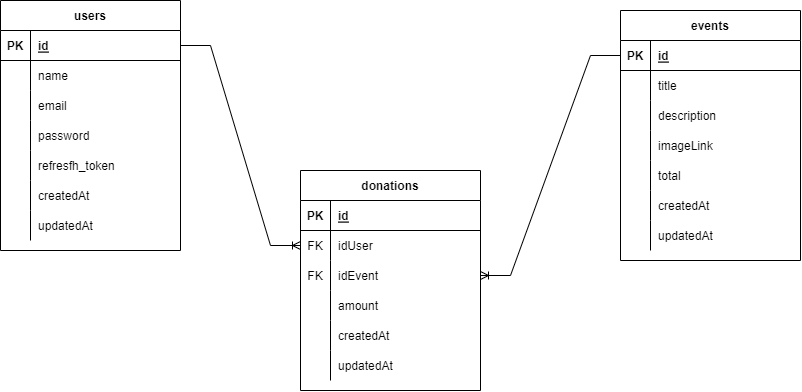

The diagram above was exported from draw.io. Its source (the exported page's mxGraphModel, read from the mxfile embedded in the PNG):
<mxGraphModel dx="1839" dy="544" grid="1" gridSize="10" guides="1" tooltips="1" connect="1" arrows="1" fold="1" page="1" pageScale="1" pageWidth="850" pageHeight="1100" math="0" shadow="0">
  <root>
    <mxCell id="0" />
    <mxCell id="1" parent="0" />
    <mxCell id="MZ4uYOq0lKSHDQ2krepo-15" value="users" style="shape=table;startSize=30;container=1;collapsible=1;childLayout=tableLayout;fixedRows=1;rowLines=0;fontStyle=1;align=center;resizeLast=1;" parent="1" vertex="1">
      <mxGeometry x="-10" y="160" width="180" height="250" as="geometry" />
    </mxCell>
    <mxCell id="MZ4uYOq0lKSHDQ2krepo-16" value="" style="shape=tableRow;horizontal=0;startSize=0;swimlaneHead=0;swimlaneBody=0;fillColor=none;collapsible=0;dropTarget=0;points=[[0,0.5],[1,0.5]];portConstraint=eastwest;top=0;left=0;right=0;bottom=1;" parent="MZ4uYOq0lKSHDQ2krepo-15" vertex="1">
      <mxGeometry y="30" width="180" height="30" as="geometry" />
    </mxCell>
    <mxCell id="MZ4uYOq0lKSHDQ2krepo-17" value="PK" style="shape=partialRectangle;connectable=0;fillColor=none;top=0;left=0;bottom=0;right=0;fontStyle=1;overflow=hidden;" parent="MZ4uYOq0lKSHDQ2krepo-16" vertex="1">
      <mxGeometry width="30" height="30" as="geometry">
        <mxRectangle width="30" height="30" as="alternateBounds" />
      </mxGeometry>
    </mxCell>
    <mxCell id="MZ4uYOq0lKSHDQ2krepo-18" value="id" style="shape=partialRectangle;connectable=0;fillColor=none;top=0;left=0;bottom=0;right=0;align=left;spacingLeft=6;fontStyle=5;overflow=hidden;" parent="MZ4uYOq0lKSHDQ2krepo-16" vertex="1">
      <mxGeometry x="30" width="150" height="30" as="geometry">
        <mxRectangle width="150" height="30" as="alternateBounds" />
      </mxGeometry>
    </mxCell>
    <mxCell id="MZ4uYOq0lKSHDQ2krepo-19" value="" style="shape=tableRow;horizontal=0;startSize=0;swimlaneHead=0;swimlaneBody=0;fillColor=none;collapsible=0;dropTarget=0;points=[[0,0.5],[1,0.5]];portConstraint=eastwest;top=0;left=0;right=0;bottom=0;" parent="MZ4uYOq0lKSHDQ2krepo-15" vertex="1">
      <mxGeometry y="60" width="180" height="30" as="geometry" />
    </mxCell>
    <mxCell id="MZ4uYOq0lKSHDQ2krepo-20" value="" style="shape=partialRectangle;connectable=0;fillColor=none;top=0;left=0;bottom=0;right=0;editable=1;overflow=hidden;" parent="MZ4uYOq0lKSHDQ2krepo-19" vertex="1">
      <mxGeometry width="30" height="30" as="geometry">
        <mxRectangle width="30" height="30" as="alternateBounds" />
      </mxGeometry>
    </mxCell>
    <mxCell id="MZ4uYOq0lKSHDQ2krepo-21" value="name" style="shape=partialRectangle;connectable=0;fillColor=none;top=0;left=0;bottom=0;right=0;align=left;spacingLeft=6;overflow=hidden;" parent="MZ4uYOq0lKSHDQ2krepo-19" vertex="1">
      <mxGeometry x="30" width="150" height="30" as="geometry">
        <mxRectangle width="150" height="30" as="alternateBounds" />
      </mxGeometry>
    </mxCell>
    <mxCell id="MZ4uYOq0lKSHDQ2krepo-25" value="" style="shape=tableRow;horizontal=0;startSize=0;swimlaneHead=0;swimlaneBody=0;fillColor=none;collapsible=0;dropTarget=0;points=[[0,0.5],[1,0.5]];portConstraint=eastwest;top=0;left=0;right=0;bottom=0;" parent="MZ4uYOq0lKSHDQ2krepo-15" vertex="1">
      <mxGeometry y="90" width="180" height="30" as="geometry" />
    </mxCell>
    <mxCell id="MZ4uYOq0lKSHDQ2krepo-26" value="" style="shape=partialRectangle;connectable=0;fillColor=none;top=0;left=0;bottom=0;right=0;editable=1;overflow=hidden;" parent="MZ4uYOq0lKSHDQ2krepo-25" vertex="1">
      <mxGeometry width="30" height="30" as="geometry">
        <mxRectangle width="30" height="30" as="alternateBounds" />
      </mxGeometry>
    </mxCell>
    <mxCell id="MZ4uYOq0lKSHDQ2krepo-27" value="email" style="shape=partialRectangle;connectable=0;fillColor=none;top=0;left=0;bottom=0;right=0;align=left;spacingLeft=6;overflow=hidden;" parent="MZ4uYOq0lKSHDQ2krepo-25" vertex="1">
      <mxGeometry x="30" width="150" height="30" as="geometry">
        <mxRectangle width="150" height="30" as="alternateBounds" />
      </mxGeometry>
    </mxCell>
    <mxCell id="MZ4uYOq0lKSHDQ2krepo-22" value="" style="shape=tableRow;horizontal=0;startSize=0;swimlaneHead=0;swimlaneBody=0;fillColor=none;collapsible=0;dropTarget=0;points=[[0,0.5],[1,0.5]];portConstraint=eastwest;top=0;left=0;right=0;bottom=0;" parent="MZ4uYOq0lKSHDQ2krepo-15" vertex="1">
      <mxGeometry y="120" width="180" height="30" as="geometry" />
    </mxCell>
    <mxCell id="MZ4uYOq0lKSHDQ2krepo-23" value="" style="shape=partialRectangle;connectable=0;fillColor=none;top=0;left=0;bottom=0;right=0;editable=1;overflow=hidden;" parent="MZ4uYOq0lKSHDQ2krepo-22" vertex="1">
      <mxGeometry width="30" height="30" as="geometry">
        <mxRectangle width="30" height="30" as="alternateBounds" />
      </mxGeometry>
    </mxCell>
    <mxCell id="MZ4uYOq0lKSHDQ2krepo-24" value="password" style="shape=partialRectangle;connectable=0;fillColor=none;top=0;left=0;bottom=0;right=0;align=left;spacingLeft=6;overflow=hidden;" parent="MZ4uYOq0lKSHDQ2krepo-22" vertex="1">
      <mxGeometry x="30" width="150" height="30" as="geometry">
        <mxRectangle width="150" height="30" as="alternateBounds" />
      </mxGeometry>
    </mxCell>
    <mxCell id="uRZ3MrzbW9OTFbsvv_XF-2" value="" style="shape=tableRow;horizontal=0;startSize=0;swimlaneHead=0;swimlaneBody=0;fillColor=none;collapsible=0;dropTarget=0;points=[[0,0.5],[1,0.5]];portConstraint=eastwest;top=0;left=0;right=0;bottom=0;" vertex="1" parent="MZ4uYOq0lKSHDQ2krepo-15">
      <mxGeometry y="150" width="180" height="30" as="geometry" />
    </mxCell>
    <mxCell id="uRZ3MrzbW9OTFbsvv_XF-3" value="" style="shape=partialRectangle;connectable=0;fillColor=none;top=0;left=0;bottom=0;right=0;editable=1;overflow=hidden;" vertex="1" parent="uRZ3MrzbW9OTFbsvv_XF-2">
      <mxGeometry width="30" height="30" as="geometry">
        <mxRectangle width="30" height="30" as="alternateBounds" />
      </mxGeometry>
    </mxCell>
    <mxCell id="uRZ3MrzbW9OTFbsvv_XF-4" value="refresfh_token" style="shape=partialRectangle;connectable=0;fillColor=none;top=0;left=0;bottom=0;right=0;align=left;spacingLeft=6;overflow=hidden;" vertex="1" parent="uRZ3MrzbW9OTFbsvv_XF-2">
      <mxGeometry x="30" width="150" height="30" as="geometry">
        <mxRectangle width="150" height="30" as="alternateBounds" />
      </mxGeometry>
    </mxCell>
    <mxCell id="uRZ3MrzbW9OTFbsvv_XF-6" value="" style="shape=tableRow;horizontal=0;startSize=0;swimlaneHead=0;swimlaneBody=0;fillColor=none;collapsible=0;dropTarget=0;points=[[0,0.5],[1,0.5]];portConstraint=eastwest;top=0;left=0;right=0;bottom=0;" vertex="1" parent="MZ4uYOq0lKSHDQ2krepo-15">
      <mxGeometry y="180" width="180" height="30" as="geometry" />
    </mxCell>
    <mxCell id="uRZ3MrzbW9OTFbsvv_XF-7" value="" style="shape=partialRectangle;connectable=0;fillColor=none;top=0;left=0;bottom=0;right=0;editable=1;overflow=hidden;" vertex="1" parent="uRZ3MrzbW9OTFbsvv_XF-6">
      <mxGeometry width="30" height="30" as="geometry">
        <mxRectangle width="30" height="30" as="alternateBounds" />
      </mxGeometry>
    </mxCell>
    <mxCell id="uRZ3MrzbW9OTFbsvv_XF-8" value="createdAt" style="shape=partialRectangle;connectable=0;fillColor=none;top=0;left=0;bottom=0;right=0;align=left;spacingLeft=6;overflow=hidden;" vertex="1" parent="uRZ3MrzbW9OTFbsvv_XF-6">
      <mxGeometry x="30" width="150" height="30" as="geometry">
        <mxRectangle width="150" height="30" as="alternateBounds" />
      </mxGeometry>
    </mxCell>
    <mxCell id="uRZ3MrzbW9OTFbsvv_XF-10" value="" style="shape=tableRow;horizontal=0;startSize=0;swimlaneHead=0;swimlaneBody=0;fillColor=none;collapsible=0;dropTarget=0;points=[[0,0.5],[1,0.5]];portConstraint=eastwest;top=0;left=0;right=0;bottom=0;" vertex="1" parent="MZ4uYOq0lKSHDQ2krepo-15">
      <mxGeometry y="210" width="180" height="30" as="geometry" />
    </mxCell>
    <mxCell id="uRZ3MrzbW9OTFbsvv_XF-11" value="" style="shape=partialRectangle;connectable=0;fillColor=none;top=0;left=0;bottom=0;right=0;editable=1;overflow=hidden;" vertex="1" parent="uRZ3MrzbW9OTFbsvv_XF-10">
      <mxGeometry width="30" height="30" as="geometry">
        <mxRectangle width="30" height="30" as="alternateBounds" />
      </mxGeometry>
    </mxCell>
    <mxCell id="uRZ3MrzbW9OTFbsvv_XF-12" value="updatedAt" style="shape=partialRectangle;connectable=0;fillColor=none;top=0;left=0;bottom=0;right=0;align=left;spacingLeft=6;overflow=hidden;" vertex="1" parent="uRZ3MrzbW9OTFbsvv_XF-10">
      <mxGeometry x="30" width="150" height="30" as="geometry">
        <mxRectangle width="150" height="30" as="alternateBounds" />
      </mxGeometry>
    </mxCell>
    <mxCell id="MZ4uYOq0lKSHDQ2krepo-41" value="events" style="shape=table;startSize=30;container=1;collapsible=1;childLayout=tableLayout;fixedRows=1;rowLines=0;fontStyle=1;align=center;resizeLast=1;" parent="1" vertex="1">
      <mxGeometry x="610" y="170" width="180" height="250" as="geometry" />
    </mxCell>
    <mxCell id="MZ4uYOq0lKSHDQ2krepo-42" value="" style="shape=tableRow;horizontal=0;startSize=0;swimlaneHead=0;swimlaneBody=0;fillColor=none;collapsible=0;dropTarget=0;points=[[0,0.5],[1,0.5]];portConstraint=eastwest;top=0;left=0;right=0;bottom=1;" parent="MZ4uYOq0lKSHDQ2krepo-41" vertex="1">
      <mxGeometry y="30" width="180" height="30" as="geometry" />
    </mxCell>
    <mxCell id="MZ4uYOq0lKSHDQ2krepo-43" value="PK" style="shape=partialRectangle;connectable=0;fillColor=none;top=0;left=0;bottom=0;right=0;fontStyle=1;overflow=hidden;" parent="MZ4uYOq0lKSHDQ2krepo-42" vertex="1">
      <mxGeometry width="30" height="30" as="geometry">
        <mxRectangle width="30" height="30" as="alternateBounds" />
      </mxGeometry>
    </mxCell>
    <mxCell id="MZ4uYOq0lKSHDQ2krepo-44" value="id" style="shape=partialRectangle;connectable=0;fillColor=none;top=0;left=0;bottom=0;right=0;align=left;spacingLeft=6;fontStyle=5;overflow=hidden;" parent="MZ4uYOq0lKSHDQ2krepo-42" vertex="1">
      <mxGeometry x="30" width="150" height="30" as="geometry">
        <mxRectangle width="150" height="30" as="alternateBounds" />
      </mxGeometry>
    </mxCell>
    <mxCell id="MZ4uYOq0lKSHDQ2krepo-82" value="" style="shape=tableRow;horizontal=0;startSize=0;swimlaneHead=0;swimlaneBody=0;fillColor=none;collapsible=0;dropTarget=0;points=[[0,0.5],[1,0.5]];portConstraint=eastwest;top=0;left=0;right=0;bottom=0;" parent="MZ4uYOq0lKSHDQ2krepo-41" vertex="1">
      <mxGeometry y="60" width="180" height="30" as="geometry" />
    </mxCell>
    <mxCell id="MZ4uYOq0lKSHDQ2krepo-83" value="" style="shape=partialRectangle;connectable=0;fillColor=none;top=0;left=0;bottom=0;right=0;fontStyle=0;overflow=hidden;" parent="MZ4uYOq0lKSHDQ2krepo-82" vertex="1">
      <mxGeometry width="30" height="30" as="geometry">
        <mxRectangle width="30" height="30" as="alternateBounds" />
      </mxGeometry>
    </mxCell>
    <mxCell id="MZ4uYOq0lKSHDQ2krepo-84" value="title" style="shape=partialRectangle;connectable=0;fillColor=none;top=0;left=0;bottom=0;right=0;align=left;spacingLeft=6;fontStyle=0;overflow=hidden;" parent="MZ4uYOq0lKSHDQ2krepo-82" vertex="1">
      <mxGeometry x="30" width="150" height="30" as="geometry">
        <mxRectangle width="150" height="30" as="alternateBounds" />
      </mxGeometry>
    </mxCell>
    <mxCell id="MZ4uYOq0lKSHDQ2krepo-48" value="" style="shape=tableRow;horizontal=0;startSize=0;swimlaneHead=0;swimlaneBody=0;fillColor=none;collapsible=0;dropTarget=0;points=[[0,0.5],[1,0.5]];portConstraint=eastwest;top=0;left=0;right=0;bottom=0;" parent="MZ4uYOq0lKSHDQ2krepo-41" vertex="1">
      <mxGeometry y="90" width="180" height="30" as="geometry" />
    </mxCell>
    <mxCell id="MZ4uYOq0lKSHDQ2krepo-49" value="" style="shape=partialRectangle;connectable=0;fillColor=none;top=0;left=0;bottom=0;right=0;editable=1;overflow=hidden;" parent="MZ4uYOq0lKSHDQ2krepo-48" vertex="1">
      <mxGeometry width="30" height="30" as="geometry">
        <mxRectangle width="30" height="30" as="alternateBounds" />
      </mxGeometry>
    </mxCell>
    <mxCell id="MZ4uYOq0lKSHDQ2krepo-50" value="description" style="shape=partialRectangle;connectable=0;fillColor=none;top=0;left=0;bottom=0;right=0;align=left;spacingLeft=6;overflow=hidden;" parent="MZ4uYOq0lKSHDQ2krepo-48" vertex="1">
      <mxGeometry x="30" width="150" height="30" as="geometry">
        <mxRectangle width="150" height="30" as="alternateBounds" />
      </mxGeometry>
    </mxCell>
    <mxCell id="MZ4uYOq0lKSHDQ2krepo-51" value="" style="shape=tableRow;horizontal=0;startSize=0;swimlaneHead=0;swimlaneBody=0;fillColor=none;collapsible=0;dropTarget=0;points=[[0,0.5],[1,0.5]];portConstraint=eastwest;top=0;left=0;right=0;bottom=0;" parent="MZ4uYOq0lKSHDQ2krepo-41" vertex="1">
      <mxGeometry y="120" width="180" height="30" as="geometry" />
    </mxCell>
    <mxCell id="MZ4uYOq0lKSHDQ2krepo-52" value="" style="shape=partialRectangle;connectable=0;fillColor=none;top=0;left=0;bottom=0;right=0;editable=1;overflow=hidden;" parent="MZ4uYOq0lKSHDQ2krepo-51" vertex="1">
      <mxGeometry width="30" height="30" as="geometry">
        <mxRectangle width="30" height="30" as="alternateBounds" />
      </mxGeometry>
    </mxCell>
    <mxCell id="MZ4uYOq0lKSHDQ2krepo-53" value="imageLink" style="shape=partialRectangle;connectable=0;fillColor=none;top=0;left=0;bottom=0;right=0;align=left;spacingLeft=6;overflow=hidden;" parent="MZ4uYOq0lKSHDQ2krepo-51" vertex="1">
      <mxGeometry x="30" width="150" height="30" as="geometry">
        <mxRectangle width="150" height="30" as="alternateBounds" />
      </mxGeometry>
    </mxCell>
    <mxCell id="uRZ3MrzbW9OTFbsvv_XF-17" value="" style="shape=tableRow;horizontal=0;startSize=0;swimlaneHead=0;swimlaneBody=0;fillColor=none;collapsible=0;dropTarget=0;points=[[0,0.5],[1,0.5]];portConstraint=eastwest;top=0;left=0;right=0;bottom=0;" vertex="1" parent="MZ4uYOq0lKSHDQ2krepo-41">
      <mxGeometry y="150" width="180" height="30" as="geometry" />
    </mxCell>
    <mxCell id="uRZ3MrzbW9OTFbsvv_XF-18" value="" style="shape=partialRectangle;connectable=0;fillColor=none;top=0;left=0;bottom=0;right=0;editable=1;overflow=hidden;" vertex="1" parent="uRZ3MrzbW9OTFbsvv_XF-17">
      <mxGeometry width="30" height="30" as="geometry">
        <mxRectangle width="30" height="30" as="alternateBounds" />
      </mxGeometry>
    </mxCell>
    <mxCell id="uRZ3MrzbW9OTFbsvv_XF-19" value="total" style="shape=partialRectangle;connectable=0;fillColor=none;top=0;left=0;bottom=0;right=0;align=left;spacingLeft=6;overflow=hidden;" vertex="1" parent="uRZ3MrzbW9OTFbsvv_XF-17">
      <mxGeometry x="30" width="150" height="30" as="geometry">
        <mxRectangle width="150" height="30" as="alternateBounds" />
      </mxGeometry>
    </mxCell>
    <mxCell id="uRZ3MrzbW9OTFbsvv_XF-21" value="" style="shape=tableRow;horizontal=0;startSize=0;swimlaneHead=0;swimlaneBody=0;fillColor=none;collapsible=0;dropTarget=0;points=[[0,0.5],[1,0.5]];portConstraint=eastwest;top=0;left=0;right=0;bottom=0;" vertex="1" parent="MZ4uYOq0lKSHDQ2krepo-41">
      <mxGeometry y="180" width="180" height="30" as="geometry" />
    </mxCell>
    <mxCell id="uRZ3MrzbW9OTFbsvv_XF-22" value="" style="shape=partialRectangle;connectable=0;fillColor=none;top=0;left=0;bottom=0;right=0;editable=1;overflow=hidden;" vertex="1" parent="uRZ3MrzbW9OTFbsvv_XF-21">
      <mxGeometry width="30" height="30" as="geometry">
        <mxRectangle width="30" height="30" as="alternateBounds" />
      </mxGeometry>
    </mxCell>
    <mxCell id="uRZ3MrzbW9OTFbsvv_XF-23" value="createdAt" style="shape=partialRectangle;connectable=0;fillColor=none;top=0;left=0;bottom=0;right=0;align=left;spacingLeft=6;overflow=hidden;" vertex="1" parent="uRZ3MrzbW9OTFbsvv_XF-21">
      <mxGeometry x="30" width="150" height="30" as="geometry">
        <mxRectangle width="150" height="30" as="alternateBounds" />
      </mxGeometry>
    </mxCell>
    <mxCell id="uRZ3MrzbW9OTFbsvv_XF-25" value="" style="shape=tableRow;horizontal=0;startSize=0;swimlaneHead=0;swimlaneBody=0;fillColor=none;collapsible=0;dropTarget=0;points=[[0,0.5],[1,0.5]];portConstraint=eastwest;top=0;left=0;right=0;bottom=0;" vertex="1" parent="MZ4uYOq0lKSHDQ2krepo-41">
      <mxGeometry y="210" width="180" height="30" as="geometry" />
    </mxCell>
    <mxCell id="uRZ3MrzbW9OTFbsvv_XF-26" value="" style="shape=partialRectangle;connectable=0;fillColor=none;top=0;left=0;bottom=0;right=0;editable=1;overflow=hidden;" vertex="1" parent="uRZ3MrzbW9OTFbsvv_XF-25">
      <mxGeometry width="30" height="30" as="geometry">
        <mxRectangle width="30" height="30" as="alternateBounds" />
      </mxGeometry>
    </mxCell>
    <mxCell id="uRZ3MrzbW9OTFbsvv_XF-27" value="updatedAt" style="shape=partialRectangle;connectable=0;fillColor=none;top=0;left=0;bottom=0;right=0;align=left;spacingLeft=6;overflow=hidden;" vertex="1" parent="uRZ3MrzbW9OTFbsvv_XF-25">
      <mxGeometry x="30" width="150" height="30" as="geometry">
        <mxRectangle width="150" height="30" as="alternateBounds" />
      </mxGeometry>
    </mxCell>
    <mxCell id="uRZ3MrzbW9OTFbsvv_XF-28" value="donations" style="shape=table;startSize=30;container=1;collapsible=1;childLayout=tableLayout;fixedRows=1;rowLines=0;fontStyle=1;align=center;resizeLast=1;" vertex="1" parent="1">
      <mxGeometry x="290" y="330" width="180" height="220" as="geometry" />
    </mxCell>
    <mxCell id="uRZ3MrzbW9OTFbsvv_XF-29" value="" style="shape=tableRow;horizontal=0;startSize=0;swimlaneHead=0;swimlaneBody=0;fillColor=none;collapsible=0;dropTarget=0;points=[[0,0.5],[1,0.5]];portConstraint=eastwest;top=0;left=0;right=0;bottom=1;" vertex="1" parent="uRZ3MrzbW9OTFbsvv_XF-28">
      <mxGeometry y="30" width="180" height="30" as="geometry" />
    </mxCell>
    <mxCell id="uRZ3MrzbW9OTFbsvv_XF-30" value="PK" style="shape=partialRectangle;connectable=0;fillColor=none;top=0;left=0;bottom=0;right=0;fontStyle=1;overflow=hidden;" vertex="1" parent="uRZ3MrzbW9OTFbsvv_XF-29">
      <mxGeometry width="30" height="30" as="geometry">
        <mxRectangle width="30" height="30" as="alternateBounds" />
      </mxGeometry>
    </mxCell>
    <mxCell id="uRZ3MrzbW9OTFbsvv_XF-31" value="id" style="shape=partialRectangle;connectable=0;fillColor=none;top=0;left=0;bottom=0;right=0;align=left;spacingLeft=6;fontStyle=5;overflow=hidden;" vertex="1" parent="uRZ3MrzbW9OTFbsvv_XF-29">
      <mxGeometry x="30" width="150" height="30" as="geometry">
        <mxRectangle width="150" height="30" as="alternateBounds" />
      </mxGeometry>
    </mxCell>
    <mxCell id="uRZ3MrzbW9OTFbsvv_XF-58" value="" style="shape=tableRow;horizontal=0;startSize=0;swimlaneHead=0;swimlaneBody=0;fillColor=none;collapsible=0;dropTarget=0;points=[[0,0.5],[1,0.5]];portConstraint=eastwest;top=0;left=0;right=0;bottom=0;" vertex="1" parent="uRZ3MrzbW9OTFbsvv_XF-28">
      <mxGeometry y="60" width="180" height="30" as="geometry" />
    </mxCell>
    <mxCell id="uRZ3MrzbW9OTFbsvv_XF-59" value="FK" style="shape=partialRectangle;connectable=0;fillColor=none;top=0;left=0;bottom=0;right=0;fontStyle=0;overflow=hidden;" vertex="1" parent="uRZ3MrzbW9OTFbsvv_XF-58">
      <mxGeometry width="30" height="30" as="geometry">
        <mxRectangle width="30" height="30" as="alternateBounds" />
      </mxGeometry>
    </mxCell>
    <mxCell id="uRZ3MrzbW9OTFbsvv_XF-60" value="idUser" style="shape=partialRectangle;connectable=0;fillColor=none;top=0;left=0;bottom=0;right=0;align=left;spacingLeft=6;fontStyle=0;overflow=hidden;" vertex="1" parent="uRZ3MrzbW9OTFbsvv_XF-58">
      <mxGeometry x="30" width="150" height="30" as="geometry">
        <mxRectangle width="150" height="30" as="alternateBounds" />
      </mxGeometry>
    </mxCell>
    <mxCell id="uRZ3MrzbW9OTFbsvv_XF-61" value="" style="shape=tableRow;horizontal=0;startSize=0;swimlaneHead=0;swimlaneBody=0;fillColor=none;collapsible=0;dropTarget=0;points=[[0,0.5],[1,0.5]];portConstraint=eastwest;top=0;left=0;right=0;bottom=0;" vertex="1" parent="uRZ3MrzbW9OTFbsvv_XF-28">
      <mxGeometry y="90" width="180" height="30" as="geometry" />
    </mxCell>
    <mxCell id="uRZ3MrzbW9OTFbsvv_XF-62" value="FK" style="shape=partialRectangle;connectable=0;fillColor=none;top=0;left=0;bottom=0;right=0;fontStyle=0;overflow=hidden;" vertex="1" parent="uRZ3MrzbW9OTFbsvv_XF-61">
      <mxGeometry width="30" height="30" as="geometry">
        <mxRectangle width="30" height="30" as="alternateBounds" />
      </mxGeometry>
    </mxCell>
    <mxCell id="uRZ3MrzbW9OTFbsvv_XF-63" value="idEvent" style="shape=partialRectangle;connectable=0;fillColor=none;top=0;left=0;bottom=0;right=0;align=left;spacingLeft=6;fontStyle=0;overflow=hidden;" vertex="1" parent="uRZ3MrzbW9OTFbsvv_XF-61">
      <mxGeometry x="30" width="150" height="30" as="geometry">
        <mxRectangle width="150" height="30" as="alternateBounds" />
      </mxGeometry>
    </mxCell>
    <mxCell id="uRZ3MrzbW9OTFbsvv_XF-38" value="" style="shape=tableRow;horizontal=0;startSize=0;swimlaneHead=0;swimlaneBody=0;fillColor=none;collapsible=0;dropTarget=0;points=[[0,0.5],[1,0.5]];portConstraint=eastwest;top=0;left=0;right=0;bottom=0;" vertex="1" parent="uRZ3MrzbW9OTFbsvv_XF-28">
      <mxGeometry y="120" width="180" height="30" as="geometry" />
    </mxCell>
    <mxCell id="uRZ3MrzbW9OTFbsvv_XF-39" value="" style="shape=partialRectangle;connectable=0;fillColor=none;top=0;left=0;bottom=0;right=0;editable=1;overflow=hidden;" vertex="1" parent="uRZ3MrzbW9OTFbsvv_XF-38">
      <mxGeometry width="30" height="30" as="geometry">
        <mxRectangle width="30" height="30" as="alternateBounds" />
      </mxGeometry>
    </mxCell>
    <mxCell id="uRZ3MrzbW9OTFbsvv_XF-40" value="amount" style="shape=partialRectangle;connectable=0;fillColor=none;top=0;left=0;bottom=0;right=0;align=left;spacingLeft=6;overflow=hidden;" vertex="1" parent="uRZ3MrzbW9OTFbsvv_XF-38">
      <mxGeometry x="30" width="150" height="30" as="geometry">
        <mxRectangle width="150" height="30" as="alternateBounds" />
      </mxGeometry>
    </mxCell>
    <mxCell id="uRZ3MrzbW9OTFbsvv_XF-44" value="" style="shape=tableRow;horizontal=0;startSize=0;swimlaneHead=0;swimlaneBody=0;fillColor=none;collapsible=0;dropTarget=0;points=[[0,0.5],[1,0.5]];portConstraint=eastwest;top=0;left=0;right=0;bottom=0;" vertex="1" parent="uRZ3MrzbW9OTFbsvv_XF-28">
      <mxGeometry y="150" width="180" height="30" as="geometry" />
    </mxCell>
    <mxCell id="uRZ3MrzbW9OTFbsvv_XF-45" value="" style="shape=partialRectangle;connectable=0;fillColor=none;top=0;left=0;bottom=0;right=0;editable=1;overflow=hidden;" vertex="1" parent="uRZ3MrzbW9OTFbsvv_XF-44">
      <mxGeometry width="30" height="30" as="geometry">
        <mxRectangle width="30" height="30" as="alternateBounds" />
      </mxGeometry>
    </mxCell>
    <mxCell id="uRZ3MrzbW9OTFbsvv_XF-46" value="createdAt" style="shape=partialRectangle;connectable=0;fillColor=none;top=0;left=0;bottom=0;right=0;align=left;spacingLeft=6;overflow=hidden;" vertex="1" parent="uRZ3MrzbW9OTFbsvv_XF-44">
      <mxGeometry x="30" width="150" height="30" as="geometry">
        <mxRectangle width="150" height="30" as="alternateBounds" />
      </mxGeometry>
    </mxCell>
    <mxCell id="uRZ3MrzbW9OTFbsvv_XF-47" value="" style="shape=tableRow;horizontal=0;startSize=0;swimlaneHead=0;swimlaneBody=0;fillColor=none;collapsible=0;dropTarget=0;points=[[0,0.5],[1,0.5]];portConstraint=eastwest;top=0;left=0;right=0;bottom=0;" vertex="1" parent="uRZ3MrzbW9OTFbsvv_XF-28">
      <mxGeometry y="180" width="180" height="30" as="geometry" />
    </mxCell>
    <mxCell id="uRZ3MrzbW9OTFbsvv_XF-48" value="" style="shape=partialRectangle;connectable=0;fillColor=none;top=0;left=0;bottom=0;right=0;editable=1;overflow=hidden;" vertex="1" parent="uRZ3MrzbW9OTFbsvv_XF-47">
      <mxGeometry width="30" height="30" as="geometry">
        <mxRectangle width="30" height="30" as="alternateBounds" />
      </mxGeometry>
    </mxCell>
    <mxCell id="uRZ3MrzbW9OTFbsvv_XF-49" value="updatedAt" style="shape=partialRectangle;connectable=0;fillColor=none;top=0;left=0;bottom=0;right=0;align=left;spacingLeft=6;overflow=hidden;" vertex="1" parent="uRZ3MrzbW9OTFbsvv_XF-47">
      <mxGeometry x="30" width="150" height="30" as="geometry">
        <mxRectangle width="150" height="30" as="alternateBounds" />
      </mxGeometry>
    </mxCell>
    <mxCell id="uRZ3MrzbW9OTFbsvv_XF-64" value="" style="edgeStyle=entityRelationEdgeStyle;fontSize=12;html=1;endArrow=ERoneToMany;rounded=0;entryX=1;entryY=0.5;entryDx=0;entryDy=0;exitX=0;exitY=0.5;exitDx=0;exitDy=0;" edge="1" parent="1" source="MZ4uYOq0lKSHDQ2krepo-42" target="uRZ3MrzbW9OTFbsvv_XF-61">
      <mxGeometry width="100" height="100" relative="1" as="geometry">
        <mxPoint x="560" y="440" as="sourcePoint" />
        <mxPoint x="410" y="340" as="targetPoint" />
      </mxGeometry>
    </mxCell>
    <mxCell id="uRZ3MrzbW9OTFbsvv_XF-65" value="" style="edgeStyle=entityRelationEdgeStyle;fontSize=12;html=1;endArrow=ERoneToMany;rounded=0;entryX=0;entryY=0.5;entryDx=0;entryDy=0;exitX=1;exitY=0.5;exitDx=0;exitDy=0;" edge="1" parent="1" source="MZ4uYOq0lKSHDQ2krepo-16" target="uRZ3MrzbW9OTFbsvv_XF-58">
      <mxGeometry width="100" height="100" relative="1" as="geometry">
        <mxPoint x="310" y="440" as="sourcePoint" />
        <mxPoint x="410" y="340" as="targetPoint" />
      </mxGeometry>
    </mxCell>
  </root>
</mxGraphModel>